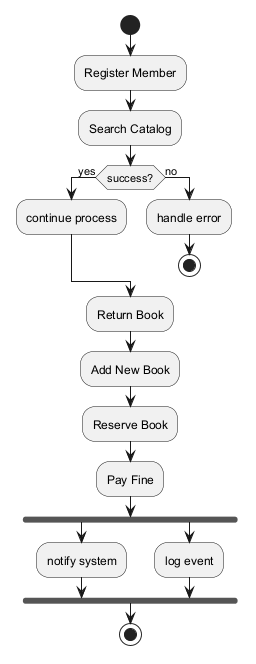

The diagram above was rendered by PlantUML. Its source (embedded in the PNG):
@startuml
skinparam monochrome true
start
:Register Member;
:Search Catalog;
if (success?) then (yes)
:continue process;
else (no)
:handle error;
stop
endif
:Return Book;
:Add New Book;
:Reserve Book;
:Pay Fine;
fork
:notify system;
fork again
:log event;
end fork
stop
@enduml